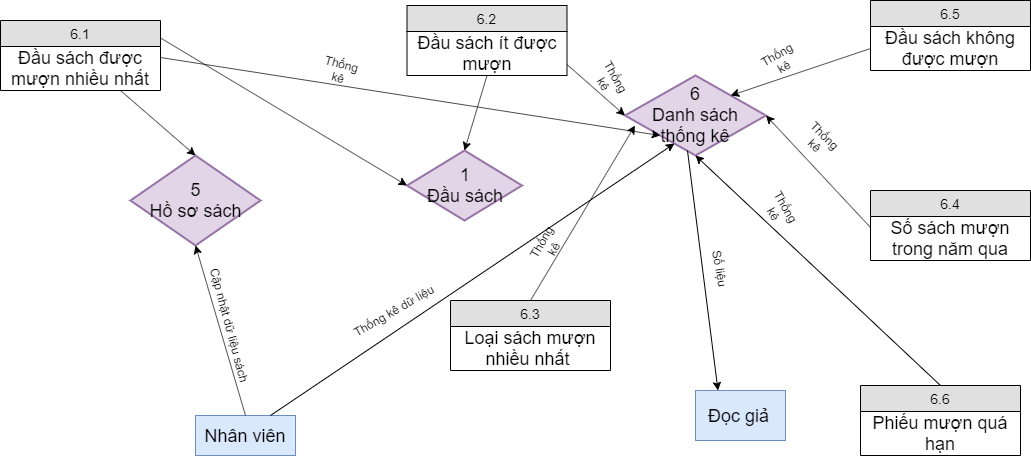

The diagram above was exported from draw.io. Its source (the exported page's mxGraphModel, read from the mxfile embedded in the PNG):
<mxGraphModel dx="868" dy="492" grid="1" gridSize="10" guides="1" tooltips="1" connect="1" arrows="1" fold="1" page="1" pageScale="1" pageWidth="850" pageHeight="1100" math="0" shadow="0">
  <root>
    <mxCell id="0" />
    <mxCell id="1" parent="0" />
    <mxCell id="rCqQcqUc7_3iRSeEMWZ6-34" value="6.2" style="swimlane;fontStyle=0;childLayout=stackLayout;horizontal=1;startSize=26;fillColor=#e0e0e0;horizontalStack=0;resizeParent=1;resizeParentMax=0;resizeLast=0;collapsible=1;marginBottom=0;swimlaneFillColor=#ffffff;align=center;fontSize=14;" vertex="1" parent="1">
      <mxGeometry x="606.5" y="135" width="160" height="70" as="geometry" />
    </mxCell>
    <mxCell id="rCqQcqUc7_3iRSeEMWZ6-35" value="Đầu sách ít được mượn" style="text;html=1;strokeColor=none;fillColor=none;align=center;verticalAlign=middle;whiteSpace=wrap;rounded=0;fontSize=18;" vertex="1" parent="rCqQcqUc7_3iRSeEMWZ6-34">
      <mxGeometry y="26" width="160" height="44" as="geometry" />
    </mxCell>
    <mxCell id="rCqQcqUc7_3iRSeEMWZ6-36" value="6.3" style="swimlane;fontStyle=0;childLayout=stackLayout;horizontal=1;startSize=26;fillColor=#e0e0e0;horizontalStack=0;resizeParent=1;resizeParentMax=0;resizeLast=0;collapsible=1;marginBottom=0;swimlaneFillColor=#ffffff;align=center;fontSize=14;" vertex="1" parent="1">
      <mxGeometry x="650" y="430" width="160" height="70" as="geometry" />
    </mxCell>
    <mxCell id="rCqQcqUc7_3iRSeEMWZ6-37" value="Loại sách mượn nhiều nhất&amp;nbsp;" style="text;html=1;strokeColor=none;fillColor=none;align=center;verticalAlign=middle;whiteSpace=wrap;rounded=0;fontSize=18;" vertex="1" parent="rCqQcqUc7_3iRSeEMWZ6-36">
      <mxGeometry y="26" width="160" height="44" as="geometry" />
    </mxCell>
    <mxCell id="rCqQcqUc7_3iRSeEMWZ6-38" value="6.1" style="swimlane;fontStyle=0;childLayout=stackLayout;horizontal=1;startSize=26;fillColor=#e0e0e0;horizontalStack=0;resizeParent=1;resizeParentMax=0;resizeLast=0;collapsible=1;marginBottom=0;swimlaneFillColor=#ffffff;align=center;fontSize=14;" vertex="1" parent="1">
      <mxGeometry x="200" y="150" width="160" height="70" as="geometry" />
    </mxCell>
    <mxCell id="rCqQcqUc7_3iRSeEMWZ6-39" value="Đầu sách được mượn nhiều nhất" style="text;html=1;strokeColor=none;fillColor=none;align=center;verticalAlign=middle;whiteSpace=wrap;rounded=0;fontSize=18;" vertex="1" parent="rCqQcqUc7_3iRSeEMWZ6-38">
      <mxGeometry y="26" width="160" height="44" as="geometry" />
    </mxCell>
    <mxCell id="rCqQcqUc7_3iRSeEMWZ6-42" value="Nhân viên" style="rounded=0;whiteSpace=wrap;html=1;fillColor=#dae8fc;strokeColor=#6c8ebf;fontSize=18;" vertex="1" parent="1">
      <mxGeometry x="395" y="545" width="100" height="40" as="geometry" />
    </mxCell>
    <mxCell id="rCqQcqUc7_3iRSeEMWZ6-65" value="5&lt;br&gt;Hồ sơ sách" style="rhombus;whiteSpace=wrap;html=1;strokeWidth=2;fillColor=#e1d5e7;fontSize=18;strokeColor=#9673a6;" vertex="1" parent="1">
      <mxGeometry x="330" y="285" width="130" height="90" as="geometry" />
    </mxCell>
    <mxCell id="rCqQcqUc7_3iRSeEMWZ6-78" value="Đọc giả&amp;nbsp;" style="rounded=0;whiteSpace=wrap;html=1;fillColor=#dae8fc;strokeColor=#6c8ebf;fontSize=18;" vertex="1" parent="1">
      <mxGeometry x="895" y="520" width="90" height="50" as="geometry" />
    </mxCell>
    <mxCell id="rCqQcqUc7_3iRSeEMWZ6-127" value="6.4" style="swimlane;fontStyle=0;childLayout=stackLayout;horizontal=1;startSize=26;fillColor=#e0e0e0;horizontalStack=0;resizeParent=1;resizeParentMax=0;resizeLast=0;collapsible=1;marginBottom=0;swimlaneFillColor=#ffffff;align=center;fontSize=14;" vertex="1" parent="1">
      <mxGeometry x="1070" y="320" width="160" height="70" as="geometry" />
    </mxCell>
    <mxCell id="rCqQcqUc7_3iRSeEMWZ6-128" value="Số sách mượn trong năm qua&lt;span style=&quot;color: rgba(0 , 0 , 0 , 0) ; font-family: monospace ; font-size: 0px ; white-space: nowrap&quot;&gt;%3CmxGraphModel%3E%3Croot%3E%3CmxCell%20id%3D%220%22%2F%3E%3CmxCell%20id%3D%221%22%20parent%3D%220%22%2F%3E%3CmxCell%20id%3D%222%22%20value%3D%224.1%22%20style%3D%22swimlane%3BfontStyle%3D0%3BchildLayout%3DstackLayout%3Bhorizontal%3D1%3BstartSize%3D26%3BfillColor%3D%23e0e0e0%3BhorizontalStack%3D0%3BresizeParent%3D1%3BresizeParentMax%3D0%3BresizeLast%3D0%3Bcollapsible%3D1%3BmarginBottom%3D0%3BswimlaneFillColor%3D%23ffffff%3Balign%3Dcenter%3BfontSize%3D14%3B%22%20vertex%3D%221%22%20parent%3D%221%22%3E%3CmxGeometry%20x%3D%22650%22%20y%3D%22375%22%20width%3D%22160%22%20height%3D%2270%22%20as%3D%22geometry%22%2F%3E%3C%2FmxCell%3E%3CmxCell%20id%3D%223%22%20value%3D%22Lo%E1%BA%A1i%20s%C3%A1ch%20m%C6%B0%E1%BB%A3n%20nhi%E1%BB%81u%20nh%E1%BA%A5t%26amp%3Bnbsp%3B%22%20style%3D%22text%3Bhtml%3D1%3BstrokeColor%3Dnone%3BfillColor%3Dnone%3Balign%3Dcenter%3BverticalAlign%3Dmiddle%3BwhiteSpace%3Dwrap%3Brounded%3D0%3BfontSize%3D18%3B%22%20vertex%3D%221%22%20parent%3D%222%22%3E%3CmxGeometry%20y%3D%2226%22%20width%3D%22160%22%20height%3D%2244%22%20as%3D%22geometry%22%2F%3E%3C%2FmxCell%3E%3C%2Froot%3E%3C%2FmxGraphModel%3E&lt;/span&gt;&lt;span style=&quot;color: rgba(0 , 0 , 0 , 0) ; font-family: monospace ; font-size: 0px ; white-space: nowrap&quot;&gt;%3CmxGraphModel%3E%3Croot%3E%3CmxCell%20id%3D%220%22%2F%3E%3CmxCell%20id%3D%221%22%20parent%3D%220%22%2F%3E%3CmxCell%20id%3D%222%22%20value%3D%224.1%22%20style%3D%22swimlane%3BfontStyle%3D0%3BchildLayout%3DstackLayout%3Bhorizontal%3D1%3BstartSize%3D26%3BfillColor%3D%23e0e0e0%3BhorizontalStack%3D0%3BresizeParent%3D1%3BresizeParentMax%3D0%3BresizeLast%3D0%3Bcollapsible%3D1%3BmarginBottom%3D0%3BswimlaneFillColor%3D%23ffffff%3Balign%3Dcenter%3BfontSize%3D14%3B%22%20vertex%3D%221%22%20parent%3D%221%22%3E%3CmxGeometry%20x%3D%22650%22%20y%3D%22375%22%20width%3D%22160%22%20height%3D%2270%22%20as%3D%22geometry%22%2F%3E%3C%2FmxCell%3E%3CmxCell%20id%3D%223%22%20value%3D%22Lo%E1%BA%A1i%20s%C3%A1ch%20m%C6%B0%E1%BB%A3n%20nhi%E1%BB%81u%20nh%E1%BA%A5t%26amp%3Bnbsp%3B%22%20style%3D%22text%3Bhtml%3D1%3BstrokeColor%3Dnone%3BfillColor%3Dnone%3Balign%3Dcenter%3BverticalAlign%3Dmiddle%3BwhiteSpace%3Dwrap%3Brounded%3D0%3BfontSize%3D18%3B%22%20vertex%3D%221%22%20parent%3D%222%22%3E%3CmxGeometry%20y%3D%2226%22%20width%3D%22160%22%20height%3D%2244%22%20as%3D%22geometry%22%2F%3E%3C%2FmxCell%3E%3C%2Froot%3E%3C%2FmxGraphModel%3E&lt;/span&gt;" style="text;html=1;strokeColor=none;fillColor=none;align=center;verticalAlign=middle;whiteSpace=wrap;rounded=0;fontSize=18;" vertex="1" parent="rCqQcqUc7_3iRSeEMWZ6-127">
      <mxGeometry y="26" width="160" height="44" as="geometry" />
    </mxCell>
    <mxCell id="rCqQcqUc7_3iRSeEMWZ6-129" value="6.5" style="swimlane;fontStyle=0;childLayout=stackLayout;horizontal=1;startSize=26;fillColor=#e0e0e0;horizontalStack=0;resizeParent=1;resizeParentMax=0;resizeLast=0;collapsible=1;marginBottom=0;swimlaneFillColor=#ffffff;align=center;fontSize=14;" vertex="1" parent="1">
      <mxGeometry x="1070" y="130" width="160" height="70" as="geometry" />
    </mxCell>
    <mxCell id="rCqQcqUc7_3iRSeEMWZ6-130" value="Đầu sách không được mượn" style="text;html=1;strokeColor=none;fillColor=none;align=center;verticalAlign=middle;whiteSpace=wrap;rounded=0;fontSize=18;" vertex="1" parent="rCqQcqUc7_3iRSeEMWZ6-129">
      <mxGeometry y="26" width="160" height="44" as="geometry" />
    </mxCell>
    <mxCell id="rCqQcqUc7_3iRSeEMWZ6-131" value="6.6" style="swimlane;fontStyle=0;childLayout=stackLayout;horizontal=1;startSize=26;fillColor=#e0e0e0;horizontalStack=0;resizeParent=1;resizeParentMax=0;resizeLast=0;collapsible=1;marginBottom=0;swimlaneFillColor=#ffffff;align=center;fontSize=14;" vertex="1" parent="1">
      <mxGeometry x="1060" y="515" width="160" height="70" as="geometry" />
    </mxCell>
    <mxCell id="rCqQcqUc7_3iRSeEMWZ6-132" value="Phiếu mượn quá hạn" style="text;html=1;strokeColor=none;fillColor=none;align=center;verticalAlign=middle;whiteSpace=wrap;rounded=0;fontSize=18;" vertex="1" parent="rCqQcqUc7_3iRSeEMWZ6-131">
      <mxGeometry y="26" width="160" height="44" as="geometry" />
    </mxCell>
    <mxCell id="rCqQcqUc7_3iRSeEMWZ6-142" value="1&lt;br&gt;Đầu sách" style="rhombus;whiteSpace=wrap;html=1;strokeWidth=2;fillColor=#e1d5e7;fontSize=18;strokeColor=#9673a6;" vertex="1" parent="1">
      <mxGeometry x="606.5" y="280" width="115" height="70" as="geometry" />
    </mxCell>
    <mxCell id="rCqQcqUc7_3iRSeEMWZ6-143" value="6&lt;br&gt;Danh sách thống kê" style="rhombus;whiteSpace=wrap;html=1;strokeWidth=2;fillColor=#e1d5e7;fontSize=18;strokeColor=#9673a6;" vertex="1" parent="1">
      <mxGeometry x="824.5" y="205" width="141" height="80" as="geometry" />
    </mxCell>
    <mxCell id="rCqQcqUc7_3iRSeEMWZ6-146" value="" style="endArrow=classic;html=1;fontSize=12;exitX=1;exitY=0.25;exitDx=0;exitDy=0;entryX=0;entryY=0.5;entryDx=0;entryDy=0;" edge="1" parent="1" source="rCqQcqUc7_3iRSeEMWZ6-38" target="rCqQcqUc7_3iRSeEMWZ6-142">
      <mxGeometry width="50" height="50" relative="1" as="geometry">
        <mxPoint x="435" y="270" as="sourcePoint" />
        <mxPoint x="485" y="220" as="targetPoint" />
      </mxGeometry>
    </mxCell>
    <mxCell id="rCqQcqUc7_3iRSeEMWZ6-147" value="" style="endArrow=classic;html=1;fontSize=12;exitX=0.5;exitY=1;exitDx=0;exitDy=0;entryX=0.5;entryY=0;entryDx=0;entryDy=0;" edge="1" parent="1" source="rCqQcqUc7_3iRSeEMWZ6-35" target="rCqQcqUc7_3iRSeEMWZ6-142">
      <mxGeometry width="50" height="50" relative="1" as="geometry">
        <mxPoint x="370" y="177.5" as="sourcePoint" />
        <mxPoint x="616.5" y="325" as="targetPoint" />
      </mxGeometry>
    </mxCell>
    <mxCell id="rCqQcqUc7_3iRSeEMWZ6-148" value="" style="endArrow=classic;html=1;fontSize=12;exitX=0.75;exitY=1;exitDx=0;exitDy=0;entryX=0.5;entryY=0;entryDx=0;entryDy=0;" edge="1" parent="1" source="rCqQcqUc7_3iRSeEMWZ6-39" target="rCqQcqUc7_3iRSeEMWZ6-65">
      <mxGeometry width="50" height="50" relative="1" as="geometry">
        <mxPoint x="380" y="187.5" as="sourcePoint" />
        <mxPoint x="626.5" y="335" as="targetPoint" />
      </mxGeometry>
    </mxCell>
    <mxCell id="rCqQcqUc7_3iRSeEMWZ6-149" value="" style="endArrow=classic;html=1;fontSize=12;exitX=0;exitY=0.25;exitDx=0;exitDy=0;entryX=1;entryY=0.5;entryDx=0;entryDy=0;" edge="1" parent="1" source="rCqQcqUc7_3iRSeEMWZ6-128" target="rCqQcqUc7_3iRSeEMWZ6-143">
      <mxGeometry width="50" height="50" relative="1" as="geometry">
        <mxPoint x="696.5" y="215" as="sourcePoint" />
        <mxPoint x="674" y="290" as="targetPoint" />
      </mxGeometry>
    </mxCell>
    <mxCell id="rCqQcqUc7_3iRSeEMWZ6-151" value="" style="endArrow=classic;html=1;fontSize=12;exitX=0;exitY=0.5;exitDx=0;exitDy=0;entryX=1;entryY=0;entryDx=0;entryDy=0;" edge="1" parent="1" source="rCqQcqUc7_3iRSeEMWZ6-130" target="rCqQcqUc7_3iRSeEMWZ6-143">
      <mxGeometry width="50" height="50" relative="1" as="geometry">
        <mxPoint x="1080" y="367" as="sourcePoint" />
        <mxPoint x="975.5" y="255" as="targetPoint" />
      </mxGeometry>
    </mxCell>
    <mxCell id="rCqQcqUc7_3iRSeEMWZ6-152" value="" style="endArrow=classic;html=1;fontSize=12;entryX=0;entryY=0.5;entryDx=0;entryDy=0;exitX=1;exitY=0.75;exitDx=0;exitDy=0;" edge="1" parent="1" source="rCqQcqUc7_3iRSeEMWZ6-35" target="rCqQcqUc7_3iRSeEMWZ6-143">
      <mxGeometry width="50" height="50" relative="1" as="geometry">
        <mxPoint x="772" y="200" as="sourcePoint" />
        <mxPoint x="674" y="290" as="targetPoint" />
      </mxGeometry>
    </mxCell>
    <mxCell id="rCqQcqUc7_3iRSeEMWZ6-153" value="" style="endArrow=classic;html=1;fontSize=12;entryX=0;entryY=0.5;entryDx=0;entryDy=0;exitX=0.5;exitY=0;exitDx=0;exitDy=0;" edge="1" parent="1" source="rCqQcqUc7_3iRSeEMWZ6-36">
      <mxGeometry width="50" height="50" relative="1" as="geometry">
        <mxPoint x="730" y="420" as="sourcePoint" />
        <mxPoint x="834.5" y="255" as="targetPoint" />
      </mxGeometry>
    </mxCell>
    <mxCell id="rCqQcqUc7_3iRSeEMWZ6-154" value="" style="endArrow=classic;html=1;fontSize=12;entryX=0;entryY=1;entryDx=0;entryDy=0;exitX=1;exitY=0.25;exitDx=0;exitDy=0;" edge="1" parent="1" source="rCqQcqUc7_3iRSeEMWZ6-39" target="rCqQcqUc7_3iRSeEMWZ6-143">
      <mxGeometry width="50" height="50" relative="1" as="geometry">
        <mxPoint x="740" y="440" as="sourcePoint" />
        <mxPoint x="844.5" y="265" as="targetPoint" />
      </mxGeometry>
    </mxCell>
    <mxCell id="rCqQcqUc7_3iRSeEMWZ6-155" value="" style="endArrow=classic;html=1;fontSize=12;entryX=0.5;entryY=1;entryDx=0;entryDy=0;exitX=0.5;exitY=0;exitDx=0;exitDy=0;" edge="1" parent="1" source="rCqQcqUc7_3iRSeEMWZ6-131" target="rCqQcqUc7_3iRSeEMWZ6-143">
      <mxGeometry width="50" height="50" relative="1" as="geometry">
        <mxPoint x="750" y="450" as="sourcePoint" />
        <mxPoint x="854.5" y="275" as="targetPoint" />
      </mxGeometry>
    </mxCell>
    <mxCell id="rCqQcqUc7_3iRSeEMWZ6-156" value="Thống kê" style="text;html=1;strokeColor=none;fillColor=none;align=center;verticalAlign=middle;whiteSpace=wrap;rounded=0;fontSize=12;rotation=-60;" vertex="1" parent="1">
      <mxGeometry x="726.5" y="365" width="40" height="20" as="geometry" />
    </mxCell>
    <mxCell id="rCqQcqUc7_3iRSeEMWZ6-157" value="Thống kê" style="text;html=1;strokeColor=none;fillColor=none;align=center;verticalAlign=middle;whiteSpace=wrap;rounded=0;fontSize=12;rotation=60;" vertex="1" parent="1">
      <mxGeometry x="790" y="200" width="40" height="20" as="geometry" />
    </mxCell>
    <mxCell id="rCqQcqUc7_3iRSeEMWZ6-158" value="Thống kê" style="text;html=1;strokeColor=none;fillColor=none;align=center;verticalAlign=middle;whiteSpace=wrap;rounded=0;fontSize=12;rotation=45;" vertex="1" parent="1">
      <mxGeometry x="1000" y="260" width="40" height="20" as="geometry" />
    </mxCell>
    <mxCell id="rCqQcqUc7_3iRSeEMWZ6-159" value="Thống kê" style="text;html=1;strokeColor=none;fillColor=none;align=center;verticalAlign=middle;whiteSpace=wrap;rounded=0;fontSize=12;rotation=-30;" vertex="1" parent="1">
      <mxGeometry x="960" y="180" width="40" height="20" as="geometry" />
    </mxCell>
    <mxCell id="rCqQcqUc7_3iRSeEMWZ6-160" value="Thống kê" style="text;html=1;strokeColor=none;fillColor=none;align=center;verticalAlign=middle;whiteSpace=wrap;rounded=0;fontSize=12;rotation=60;" vertex="1" parent="1">
      <mxGeometry x="960" y="330" width="40" height="20" as="geometry" />
    </mxCell>
    <mxCell id="rCqQcqUc7_3iRSeEMWZ6-161" value="Thống kê" style="text;html=1;strokeColor=none;fillColor=none;align=center;verticalAlign=middle;whiteSpace=wrap;rounded=0;fontSize=12;rotation=15;" vertex="1" parent="1">
      <mxGeometry x="520" y="190" width="40" height="20" as="geometry" />
    </mxCell>
    <mxCell id="rCqQcqUc7_3iRSeEMWZ6-162" value="" style="endArrow=classic;html=1;fontSize=12;entryX=0.5;entryY=1;entryDx=0;entryDy=0;exitX=0.5;exitY=0;exitDx=0;exitDy=0;" edge="1" parent="1" source="rCqQcqUc7_3iRSeEMWZ6-42" target="rCqQcqUc7_3iRSeEMWZ6-65">
      <mxGeometry width="50" height="50" relative="1" as="geometry">
        <mxPoint x="250" y="670" as="sourcePoint" />
        <mxPoint x="300" y="620" as="targetPoint" />
      </mxGeometry>
    </mxCell>
    <mxCell id="rCqQcqUc7_3iRSeEMWZ6-163" value="Cập nhật dữ liệu sách" style="text;html=1;strokeColor=none;fillColor=none;align=center;verticalAlign=middle;whiteSpace=wrap;rounded=0;fontSize=12;rotation=75;" vertex="1" parent="1">
      <mxGeometry x="359" y="444" width="141" height="20" as="geometry" />
    </mxCell>
    <mxCell id="rCqQcqUc7_3iRSeEMWZ6-164" value="" style="endArrow=classic;html=1;fontSize=12;entryX=0.351;entryY=0.85;entryDx=0;entryDy=0;exitX=0.75;exitY=0;exitDx=0;exitDy=0;entryPerimeter=0;" edge="1" parent="1" source="rCqQcqUc7_3iRSeEMWZ6-42" target="rCqQcqUc7_3iRSeEMWZ6-143">
      <mxGeometry width="50" height="50" relative="1" as="geometry">
        <mxPoint x="455" y="555" as="sourcePoint" />
        <mxPoint x="405" y="385" as="targetPoint" />
      </mxGeometry>
    </mxCell>
    <mxCell id="rCqQcqUc7_3iRSeEMWZ6-165" value="Thống kê dữ liệu" style="text;html=1;strokeColor=none;fillColor=none;align=center;verticalAlign=middle;whiteSpace=wrap;rounded=0;fontSize=12;rotation=-30;" vertex="1" parent="1">
      <mxGeometry x="523" y="430" width="141" height="20" as="geometry" />
    </mxCell>
    <mxCell id="rCqQcqUc7_3iRSeEMWZ6-166" value="" style="endArrow=classic;html=1;fontSize=12;exitX=0.443;exitY=0.938;exitDx=0;exitDy=0;exitPerimeter=0;entryX=0.25;entryY=0;entryDx=0;entryDy=0;" edge="1" parent="1" source="rCqQcqUc7_3iRSeEMWZ6-143" target="rCqQcqUc7_3iRSeEMWZ6-78">
      <mxGeometry width="50" height="50" relative="1" as="geometry">
        <mxPoint x="250" y="660" as="sourcePoint" />
        <mxPoint x="300" y="610" as="targetPoint" />
      </mxGeometry>
    </mxCell>
    <mxCell id="rCqQcqUc7_3iRSeEMWZ6-167" value="Số liệu&amp;nbsp;" style="text;html=1;strokeColor=none;fillColor=none;align=center;verticalAlign=middle;whiteSpace=wrap;rounded=0;fontSize=12;rotation=80;" vertex="1" parent="1">
      <mxGeometry x="850" y="390" width="141" height="20" as="geometry" />
    </mxCell>
  </root>
</mxGraphModel>